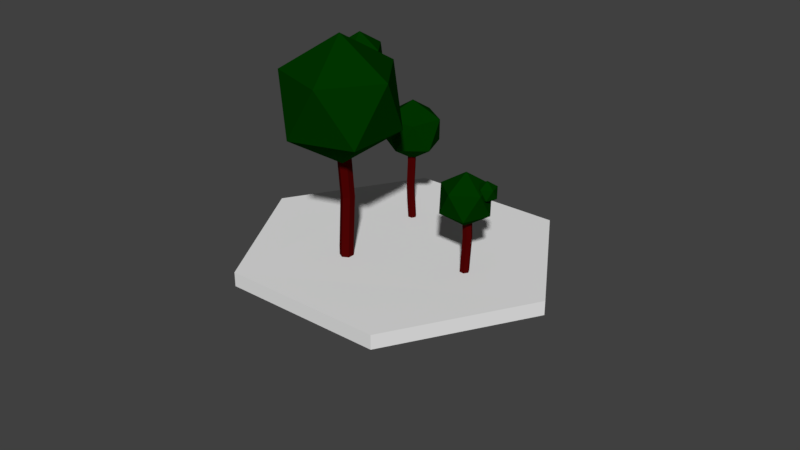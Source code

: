 # Source: redwood2.blend  (saved by Blender 2.79.0; exported with 4.5.12 LTS)
import bpy
from mathutils import Matrix  # noqa: F401  (used for matrix-valued properties, if any)

bpy.ops.wm.read_factory_settings(use_empty=True)
scene = bpy.context.scene
scene.name = 'Scene'

# ---- collections
col_collection_1 = bpy.data.collections.new('Collection 1'); scene.collection.children.link(col_collection_1)

# ---- materials (node trees are filled in below, after node groups)
mat_material_001 = bpy.data.materials.new('Material.001')
mat_material_001.alpha_threshold = 0.0
mat_material_001.use_transparent_shadow = False
mat_material_001.diffuse_color = (0.0003314, 0.03522, 0.0, 1.0)
mat_material_001.specular_color = (0.0003314, 0.03522, 0.0)
mat_material_001.roughness = 0.5
mat_material_002 = bpy.data.materials.new('Material.002')
mat_material_002.alpha_threshold = 0.0
mat_material_002.use_transparent_shadow = False
mat_material_002.diffuse_color = (0.06998, 0.00121, 0.00121, 1.0)
mat_material_002.specular_color = (0.06998, 0.00121, 0.00121)
mat_material_002.roughness = 0.5
mat_material_003 = bpy.data.materials.new('Material.003')
mat_material_003.alpha_threshold = 0.0
mat_material_003.use_transparent_shadow = False
mat_material_003.diffuse_color = (0.06998, 0.00121, 0.00121, 1.0)
mat_material_003.specular_color = (0.06998, 0.00121, 0.00121)
mat_material_003.roughness = 0.5
mat_material_000 = bpy.data.materials.new('Material.000')
mat_material_000.alpha_threshold = 0.0
mat_material_000.use_transparent_shadow = False
mat_material_000.diffuse_color = (0.0003314, 0.03522, 0.0, 1.0)
mat_material_000.specular_color = (0.0003314, 0.03522, 0.0)
mat_material_000.roughness = 0.5
mat_material_005 = bpy.data.materials.new('Material.005')
mat_material_005.alpha_threshold = 0.0
mat_material_005.use_transparent_shadow = False
mat_material_005.diffuse_color = (0.06998, 0.00121, 0.00121, 1.0)
mat_material_005.specular_color = (0.06998, 0.00121, 0.00121)
mat_material_005.roughness = 0.5
mat_material_004 = bpy.data.materials.new('Material.004')
mat_material_004.alpha_threshold = 0.0
mat_material_004.use_transparent_shadow = False
mat_material_004.diffuse_color = (0.0003314, 0.03522, 0.0, 1.0)
mat_material_004.specular_color = (0.0003314, 0.03522, 0.0)
mat_material_004.roughness = 0.5

# ---- material node trees

# ---- world
world_world = bpy.data.worlds.new('World'); scene.world = world_world
world_world.color = (0.05088, 0.05088, 0.05088)
world_world.use_sun_shadow = False
world_world.sun_shadow_jitter_overblur = 0.0
world_world.cycles.sampling_method = 'MANUAL'

# ---- meshes
me_icosphere = bpy.data.meshes.new('Icosphere')
me_icosphere.from_pydata([(0.0, 0.0, -1.0), (0.7236, -0.5257, -0.4472), (-0.2764, -0.8506, -0.4472), (-0.8944, 0.0, -0.4472), (-0.2764, 0.8506, -0.4472), (0.7236, 0.5257, -0.4472), (0.2764, -0.8506, 0.4472), (-0.7236, -0.5257, 0.4472), (-0.7236, 0.5257, 0.4472), (0.2764, 0.8506, 0.4472), (0.8944, 0.0, 0.4472), (0.0, 0.0, 1.0)], [], [(0, 1, 2), (1, 0, 5), (0, 2, 3), (0, 3, 4), (0, 4, 5), (1, 5, 10), (2, 1, 6), (3, 2, 7), (4, 3, 8), (5, 4, 9), (1, 10, 6), (2, 6, 7), (3, 7, 8), (4, 8, 9), (5, 9, 10), (6, 10, 11), (7, 6, 11), (8, 7, 11), (9, 8, 11), (10, 9, 11)])
me_icosphere.polygons.foreach_set('use_smooth', [True] * 20)
_k = set([(0, 1), (0, 2), (0, 3), (0, 4), (0, 5), (1, 2), (1, 5), (1, 6), (1, 10), (2, 3), (2, 6), (2, 7), (3, 4), (3, 7), (3, 8), (4, 5), (4, 8), (4, 9), (5, 9), (5, 10), (6, 7), (6, 10), (6, 11), (7, 8), (7, 11), (8, 9), (8, 11), (9, 10), (9, 11), (10, 11)])
me_icosphere.attributes.new('sharp_edge', 'BOOLEAN', 'EDGE').data.foreach_set('value', [ (min(e.vertices), max(e.vertices)) in _k for e in me_icosphere.edges])
_uv = me_icosphere.uv_layers.new(name='UVMap')
_uv.uv.foreach_set('vector', [0.8182, 0.0, 0.7273, 0.1575, 0.9091, 0.1575, 0.7273, 0.1575, 0.6364, 0.0, 0.5455, 0.1575, 0.09091, 0.0, 0.0, 0.1575, 0.1818, 0.1575, 0.2727, 0.0, 0.1818, 0.1575, 0.3636, 0.1575, 0.4545, 0.0, 0.3636, 0.1575, 0.5455, 0.1575, 0.7273, 0.1575, 0.5455, 0.1575, 0.6364, 0.3149, 0.9091, 0.1575, 0.7273, 0.1575, 0.8182, 0.3149, 0.1818, 0.1575, 0.0, 0.1575, 0.09091, 0.3149, 0.3636, 0.1575, 0.1818, 0.1575, 0.2727, 0.3149, 0.5455, 0.1575, 0.3636, 0.1575, 0.4545, 0.3149, 0.7273, 0.1575, 0.6364, 0.3149, 0.8182, 0.3149, 0.9091, 0.1575, 0.8182, 0.3149, 1.0, 0.3149, 0.1818, 0.1575, 0.09091, 0.3149, 0.2727, 0.3149, 0.3636, 0.1575, 0.2727, 0.3149, 0.4545, 0.3149, 0.5455, 0.1575, 0.4545, 0.3149, 0.6364, 0.3149, 0.8182, 0.3149, 0.6364, 0.3149, 0.7273, 0.4724, 1.0, 0.3149, 0.8182, 0.3149, 0.9091, 0.4724, 0.2727, 0.3149, 0.09091, 0.3149, 0.1818, 0.4724, 0.4545, 0.3149, 0.2727, 0.3149, 0.3636, 0.4724, 0.6364, 0.3149, 0.4545, 0.3149, 0.5455, 0.4724])
me_icosphere.materials.append(mat_material_001)
me_icosphere.use_remesh_preserve_volume = False
me_icosphere.use_remesh_preserve_attributes = False
me_icosphere.use_mirror_vertex_groups = False
me_icosphere.update()
me_icosphere.normals_split_custom_set([tuple(v) for v in zip(*[iter([0.1876, -0.5774, -0.7947, 0.1876, -0.5774, -0.7947, 0.1876, -0.5774, -0.7947, 0.6071, 0.0, -0.7947, 0.6071, 0.0, -0.7947, 0.6071, 0.0, -0.7947, -0.4911, -0.3568, -0.7947, -0.4911, -0.3568, -0.7947, -0.4911, -0.3568, -0.7947, -0.4911, 0.3568, -0.7947, -0.4911, 0.3568, -0.7947, -0.4911, 0.3568, -0.7947, 0.1876, 0.5774, -0.7947, 0.1876, 0.5774, -0.7947, 0.1876, 0.5774, -0.7947, 0.9822, 0.0, -0.1876, 0.9822, 0.0, -0.1876, 0.9822, 0.0, -0.1876, 0.3035, -0.9342, -0.1876, 0.3035, -0.9342, -0.1876, 0.3035, -0.9342, -0.1876, -0.7946, -0.5774, -0.1876, -0.7946, -0.5774, -0.1876, -0.7946, -0.5774, -0.1876, -0.7946, 0.5774, -0.1876, -0.7946, 0.5774, -0.1876, -0.7946, 0.5774, -0.1876, 0.3035, 0.9342, -0.1876, 0.3035, 0.9342, -0.1876, 0.3035, 0.9342, -0.1876, 0.7946, -0.5774, 0.1876, 0.7946, -0.5774, 0.1876, 0.7946, -0.5774, 0.1876, -0.3035, -0.9342, 0.1876, -0.3035, -0.9342, 0.1876, -0.3035, -0.9342, 0.1876, -0.9822, 0.0, 0.1876, -0.9822, 0.0, 0.1876, -0.9822, 0.0, 0.1876, -0.3035, 0.9342, 0.1876, -0.3035, 0.9342, 0.1876, -0.3035, 0.9342, 0.1876, 0.7946, 0.5774, 0.1876, 0.7946, 0.5774, 0.1876, 0.7946, 0.5774, 0.1876, 0.4911, -0.3568, 0.7947, 0.4911, -0.3568, 0.7947, 0.4911, -0.3568, 0.7947, -0.1876, -0.5774, 0.7947, -0.1876, -0.5774, 0.7947, -0.1876, -0.5774, 0.7947, -0.6071, 0.0, 0.7947, -0.6071, 0.0, 0.7947, -0.6071, 0.0, 0.7947, -0.1876, 0.5774, 0.7947, -0.1876, 0.5774, 0.7947, -0.1876, 0.5774, 0.7947, 0.4911, 0.3568, 0.7947, 0.4911, 0.3568, 0.7947, 0.4911, 0.3568, 0.7947])] * 3)])
me_icosphere_001 = bpy.data.meshes.new('Icosphere.001')
me_icosphere_001.from_pydata([(0.0, 0.0, -1.0), (0.7236, -0.5257, -0.4472), (-0.2764, -0.8506, -0.4472), (-0.8944, 0.0, -0.4472), (-0.2764, 0.8506, -0.4472), (0.7236, 0.5257, -0.4472), (0.2764, -0.8506, 0.4472), (-0.7236, -0.5257, 0.4472), (-0.7236, 0.5257, 0.4472), (0.2764, 0.8506, 0.4472), (0.8944, 0.0, 0.4472), (0.0, 0.0, 1.0)], [], [(0, 1, 2), (1, 0, 5), (0, 2, 3), (0, 3, 4), (0, 4, 5), (1, 5, 10), (2, 1, 6), (3, 2, 7), (4, 3, 8), (5, 4, 9), (1, 10, 6), (2, 6, 7), (3, 7, 8), (4, 8, 9), (5, 9, 10), (6, 10, 11), (7, 6, 11), (8, 7, 11), (9, 8, 11), (10, 9, 11)])
me_icosphere_001.polygons.foreach_set('use_smooth', [True] * 20)
_k = set([(0, 1), (0, 2), (0, 3), (0, 4), (0, 5), (1, 2), (1, 5), (1, 6), (1, 10), (2, 3), (2, 6), (2, 7), (3, 4), (3, 7), (3, 8), (4, 5), (4, 8), (4, 9), (5, 9), (5, 10), (6, 7), (6, 10), (6, 11), (7, 8), (7, 11), (8, 9), (8, 11), (9, 10), (9, 11), (10, 11)])
me_icosphere_001.attributes.new('sharp_edge', 'BOOLEAN', 'EDGE').data.foreach_set('value', [ (min(e.vertices), max(e.vertices)) in _k for e in me_icosphere_001.edges])
_uv = me_icosphere_001.uv_layers.new(name='UVMap')
_uv.uv.foreach_set('vector', [0.8182, 0.0, 0.7273, 0.1575, 0.9091, 0.1575, 0.7273, 0.1575, 0.6364, 0.0, 0.5455, 0.1575, 0.09091, 0.0, 0.0, 0.1575, 0.1818, 0.1575, 0.2727, 0.0, 0.1818, 0.1575, 0.3636, 0.1575, 0.4545, 0.0, 0.3636, 0.1575, 0.5455, 0.1575, 0.7273, 0.1575, 0.5455, 0.1575, 0.6364, 0.3149, 0.9091, 0.1575, 0.7273, 0.1575, 0.8182, 0.3149, 0.1818, 0.1575, 0.0, 0.1575, 0.09091, 0.3149, 0.3636, 0.1575, 0.1818, 0.1575, 0.2727, 0.3149, 0.5455, 0.1575, 0.3636, 0.1575, 0.4545, 0.3149, 0.7273, 0.1575, 0.6364, 0.3149, 0.8182, 0.3149, 0.9091, 0.1575, 0.8182, 0.3149, 1.0, 0.3149, 0.1818, 0.1575, 0.09091, 0.3149, 0.2727, 0.3149, 0.3636, 0.1575, 0.2727, 0.3149, 0.4545, 0.3149, 0.5455, 0.1575, 0.4545, 0.3149, 0.6364, 0.3149, 0.8182, 0.3149, 0.6364, 0.3149, 0.7273, 0.4724, 1.0, 0.3149, 0.8182, 0.3149, 0.9091, 0.4724, 0.2727, 0.3149, 0.09091, 0.3149, 0.1818, 0.4724, 0.4545, 0.3149, 0.2727, 0.3149, 0.3636, 0.4724, 0.6364, 0.3149, 0.4545, 0.3149, 0.5455, 0.4724])
me_icosphere_001.materials.append(mat_material_001)
me_icosphere_001.use_remesh_preserve_volume = False
me_icosphere_001.use_remesh_preserve_attributes = False
me_icosphere_001.use_mirror_vertex_groups = False
me_icosphere_001.update()
me_icosphere_001.normals_split_custom_set([tuple(v) for v in zip(*[iter([0.1876, -0.5774, -0.7947, 0.1876, -0.5774, -0.7947, 0.1876, -0.5774, -0.7947, 0.6071, 0.0, -0.7947, 0.6071, 0.0, -0.7947, 0.6071, 0.0, -0.7947, -0.4911, -0.3568, -0.7947, -0.4911, -0.3568, -0.7947, -0.4911, -0.3568, -0.7947, -0.4911, 0.3568, -0.7947, -0.4911, 0.3568, -0.7947, -0.4911, 0.3568, -0.7947, 0.1876, 0.5774, -0.7947, 0.1876, 0.5774, -0.7947, 0.1876, 0.5774, -0.7947, 0.9822, 0.0, -0.1876, 0.9822, 0.0, -0.1876, 0.9822, 0.0, -0.1876, 0.3035, -0.9342, -0.1876, 0.3035, -0.9342, -0.1876, 0.3035, -0.9342, -0.1876, -0.7946, -0.5774, -0.1876, -0.7946, -0.5774, -0.1876, -0.7946, -0.5774, -0.1876, -0.7946, 0.5774, -0.1876, -0.7946, 0.5774, -0.1876, -0.7946, 0.5774, -0.1876, 0.3035, 0.9342, -0.1876, 0.3035, 0.9342, -0.1876, 0.3035, 0.9342, -0.1876, 0.7946, -0.5774, 0.1876, 0.7946, -0.5774, 0.1876, 0.7946, -0.5774, 0.1876, -0.3035, -0.9342, 0.1876, -0.3035, -0.9342, 0.1876, -0.3035, -0.9342, 0.1876, -0.9822, 0.0, 0.1876, -0.9822, 0.0, 0.1876, -0.9822, 0.0, 0.1876, -0.3035, 0.9342, 0.1876, -0.3035, 0.9342, 0.1876, -0.3035, 0.9342, 0.1876, 0.7946, 0.5774, 0.1876, 0.7946, 0.5774, 0.1876, 0.7946, 0.5774, 0.1876, 0.4911, -0.3568, 0.7947, 0.4911, -0.3568, 0.7947, 0.4911, -0.3568, 0.7947, -0.1876, -0.5774, 0.7947, -0.1876, -0.5774, 0.7947, -0.1876, -0.5774, 0.7947, -0.6071, 0.0, 0.7947, -0.6071, 0.0, 0.7947, -0.6071, 0.0, 0.7947, -0.1876, 0.5774, 0.7947, -0.1876, 0.5774, 0.7947, -0.1876, 0.5774, 0.7947, 0.4911, 0.3568, 0.7947, 0.4911, 0.3568, 0.7947, 0.4911, 0.3568, 0.7947])] * 3)])
me_cylinder_003 = bpy.data.meshes.new('Cylinder.003')
me_cylinder_003.from_pydata([(1.668e-08, 1.348, -1.348), (1.668e-08, 1.348, 1.348), (1.168, 0.6741, -1.348), (1.168, 0.6741, 1.348), (1.168, -0.6741, -1.348), (1.168, -0.6741, 1.348), (-1.012e-07, -1.348, -1.348), (-1.012e-07, -1.348, 1.348), (-1.168, -0.6741, -1.348), (-1.168, -0.6741, 1.348), (-1.168, 0.6741, -1.348), (-1.168, 0.6741, 1.348), (1.143, 1.335, 11.61), (-0.02467, 2.009, 11.61), (1.143, -0.01302, 11.61), (-0.02467, -0.6871, 11.61), (-1.192, -0.01302, 11.61), (-1.192, 1.335, 11.61), (0.9224, 0.774, 20.8), (-0.2452, 1.448, 20.8), (0.9224, -0.5742, 20.8), (-0.2452, -1.248, 20.8), (-1.413, -0.5742, 20.8), (-1.413, 0.774, 20.8), (0.9224, 0.774, 26.34), (-0.2452, 1.448, 26.34), (0.9224, -0.5742, 26.34), (-0.2452, -1.248, 26.34), (-1.413, -0.5742, 26.34), (-1.413, 0.774, 26.34)], [], [(0, 1, 3, 2), (2, 3, 5, 4), (4, 5, 7, 6), (6, 7, 9, 8), (5, 3, 12, 14), (8, 9, 11, 10), (10, 11, 1, 0), (0, 2, 4, 6, 8, 10), (15, 14, 20, 21), (11, 9, 16, 17), (3, 1, 13, 12), (7, 5, 14, 15), (1, 11, 17, 13), (9, 7, 15, 16), (20, 18, 24, 26), (12, 13, 19, 18), (13, 17, 23, 19), (16, 15, 21, 22), (14, 12, 18, 20), (17, 16, 22, 23), (24, 25, 29, 28, 27, 26), (23, 22, 28, 29), (21, 20, 26, 27), (18, 19, 25, 24), (19, 23, 29, 25), (22, 21, 27, 28)])
me_cylinder_003.polygons.foreach_set('use_smooth', [True] * 26)
_k = set([(0, 1), (0, 2), (0, 10), (1, 3), (1, 11), (1, 13), (2, 3), (2, 4), (3, 12), (4, 5), (4, 6), (5, 7), (5, 14), (6, 7), (6, 8), (7, 9), (7, 15), (8, 9), (8, 10), (9, 16), (10, 11), (11, 17), (12, 13), (12, 14), (12, 18), (13, 17), (13, 19), (14, 15), (14, 20), (15, 16), (15, 21), (16, 17), (16, 22), (17, 23), (18, 19), (18, 20), (18, 24), (19, 23), (19, 25), (20, 21), (20, 26), (21, 22), (21, 27), (22, 23), (22, 28), (23, 29), (24, 25), (24, 26), (25, 29), (26, 27), (27, 28), (28, 29)])
me_cylinder_003.attributes.new('sharp_edge', 'BOOLEAN', 'EDGE').data.foreach_set('value', [ (min(e.vertices), max(e.vertices)) in _k for e in me_cylinder_003.edges])
_uv = me_cylinder_003.uv_layers.new(name='UVMap')
_uv.uv.foreach_set('vector', [1.0, 0.5, 1.0, 1.0, 0.8333, 1.0, 0.8333, 0.5, 0.8333, 0.5, 0.8333, 1.0, 0.6667, 1.0, 0.6667, 0.5, 0.6667, 0.5, 0.6667, 1.0, 0.5, 1.0, 0.5, 0.5, 0.5, 0.5, 0.5, 1.0, 0.3333, 1.0, 0.3333, 0.5, 0.6667, 1.0, 0.8333, 1.0, 0.8333, 1.0, 0.6667, 1.0, 0.3333, 0.5, 0.3333, 1.0, 0.1667, 1.0, 0.1667, 0.5, 0.1667, 0.5, 0.1667, 1.0, -8.941e-08, 1.0, -8.941e-08, 0.5, 0.75, 0.49, 0.9578, 0.37, 0.9578, 0.13, 0.75, 0.01, 0.5422, 0.13, 0.5422, 0.37, 0.5, 1.0, 0.6667, 1.0, 0.6667, 1.0, 0.5, 1.0, 0.1667, 1.0, 0.3333, 1.0, 0.3333, 1.0, 0.1667, 1.0, 0.8333, 1.0, 1.0, 1.0, 1.0, 1.0, 0.8333, 1.0, 0.5, 1.0, 0.6667, 1.0, 0.6667, 1.0, 0.5, 1.0, -8.941e-08, 1.0, 0.1667, 1.0, 0.1667, 1.0, -8.941e-08, 1.0, 0.3333, 1.0, 0.5, 1.0, 0.5, 1.0, 0.3333, 1.0, 0.6667, 1.0, 0.8333, 1.0, 0.8333, 1.0, 0.6667, 1.0, 0.8333, 1.0, 1.0, 1.0, 1.0, 1.0, 0.8333, 1.0, -8.941e-08, 1.0, 0.1667, 1.0, 0.1667, 1.0, -8.941e-08, 1.0, 0.3333, 1.0, 0.5, 1.0, 0.5, 1.0, 0.3333, 1.0, 0.6667, 1.0, 0.8333, 1.0, 0.8333, 1.0, 0.6667, 1.0, 0.1667, 1.0, 0.3333, 1.0, 0.3333, 1.0, 0.1667, 1.0, 0.4578, 0.37, 0.25, 0.49, 0.04215, 0.37, 0.04215, 0.13, 0.25, 0.01, 0.4578, 0.13, 0.1667, 1.0, 0.3333, 1.0, 0.3333, 1.0, 0.1667, 1.0, 0.5, 1.0, 0.6667, 1.0, 0.6667, 1.0, 0.5, 1.0, 0.8333, 1.0, 1.0, 1.0, 1.0, 1.0, 0.8333, 1.0, -8.941e-08, 1.0, 0.1667, 1.0, 0.1667, 1.0, -8.941e-08, 1.0, 0.3333, 1.0, 0.5, 1.0, 0.5, 1.0, 0.3333, 1.0])
me_cylinder_003.materials.append(mat_material_002)
me_cylinder_003.use_remesh_preserve_volume = False
me_cylinder_003.use_remesh_preserve_attributes = False
me_cylinder_003.use_mirror_vertex_groups = False
me_cylinder_003.update()
me_cylinder_003.normals_split_custom_set([tuple(v) for v in zip(*[iter([0.5, 0.866, 0.0, 0.5, 0.866, 0.0, 0.5, 0.866, 0.0, 0.5, 0.866, 0.0, 1.0, -1.312e-07, 0.0, 1.0, -9.942e-08, 0.001226, 1.0, -1.007e-07, 0.001177, 1.0, -1.312e-07, 0.0, 0.5, -0.866, 0.0, 0.5, -0.866, 0.0, 0.5, -0.866, 0.0, 0.5, -0.866, 0.0, -0.5, -0.866, 0.0, -0.5, -0.866, 0.0, -0.5, -0.866, 0.0, -0.5, -0.866, 0.0, 1.0, -1.007e-07, 0.001177, 1.0, -9.942e-08, 0.001226, 1.0, -6.892e-08, 0.002403, 1.0, -6.892e-08, 0.002403, -1.0, 0.0, 0.0, -1.0, 0.0, -0.001177, -1.0, 0.0, -0.001226, -1.0, 0.0, 0.0, -0.5, 0.866, 0.0, -0.5, 0.866, 0.0, -0.5, 0.866, 0.0, -0.5, 0.866, 0.0, 0.0, 0.0, -1.0, 0.0, 0.0, -1.0, 0.0, 0.0, -1.0, 0.0, 0.0, -1.0, 0.0, 0.0, -1.0, 0.0, 0.0, -1.0, 0.4996, -0.8653, -0.04084, 0.4996, -0.8653, -0.04084, 0.4996, -0.8653, -0.04084, 0.4996, -0.8653, -0.04084, -1.0, 0.0, -0.001226, -1.0, 0.0, -0.001177, -1.0, 0.0, -0.002403, -1.0, 0.0, -0.002403, 0.4993, 0.8647, -0.0545, 0.4993, 0.8647, -0.0545, 0.4993, 0.8647, -0.0545, 0.4993, 0.8647, -0.0545, 0.4992, -0.8646, 0.05689, 0.4992, -0.8646, 0.05689, 0.4992, -0.8646, 0.05689, 0.4992, -0.8646, 0.05689, -0.4992, 0.8646, -0.05689, -0.4992, 0.8646, -0.05689, -0.4992, 0.8646, -0.05689, -0.4992, 0.8646, -0.05689, -0.4993, -0.8647, 0.0545, -0.4993, -0.8647, 0.0545, -0.4993, -0.8647, 0.0545, -0.4993, -0.8647, 0.0545, 1.0, -1.277e-07, -4.09e-07, 1.0, -1.277e-07, -4.09e-07, 1.0, -1.277e-07, -4.09e-07, 1.0, -1.277e-07, -4.09e-07, 0.499, 0.8642, 0.06473, 0.499, 0.8642, 0.06473, 0.499, 0.8642, 0.06473, 0.499, 0.8642, 0.06473, -0.4996, 0.8653, 0.04084, -0.4996, 0.8653, 0.04084, -0.4996, 0.8653, 0.04084, -0.4996, 0.8653, 0.04084, -0.499, -0.8642, -0.06473, -0.499, -0.8642, -0.06473, -0.499, -0.8642, -0.06473, -0.499, -0.8642, -0.06473, 0.9997, -1.539e-07, 0.02399, 0.9997, -1.539e-07, 0.02399, 0.9997, -1.539e-07, 0.02399, 0.9997, -1.539e-07, 0.02399, -0.9997, 0.0, -0.02399, -0.9997, 0.0, -0.02399, -0.9997, 0.0, -0.02399, -0.9997, 0.0, -0.02399, 8.078e-07, 0.0, 1.0, 8.078e-07, 0.0, 1.0, 8.078e-07, 0.0, 1.0, 8.078e-07, 0.0, 1.0, 8.078e-07, 0.0, 1.0, 8.078e-07, 0.0, 1.0, -1.0, 0.0, 4.09e-07, -1.0, 0.0, 4.09e-07, -1.0, 0.0, 4.09e-07, -1.0, 0.0, 4.09e-07, 0.5, -0.866, -1.916e-07, 0.5, -0.866, -1.916e-07, 0.5, -0.866, -1.916e-07, 0.5, -0.866, -1.916e-07, 0.5, 0.866, -1.916e-07, 0.5, 0.866, -1.916e-07, 0.5, 0.866, -1.916e-07, 0.5, 0.866, -1.916e-07, -0.5, 0.866, 1.916e-07, -0.5, 0.866, 1.916e-07, -0.5, 0.866, 1.916e-07, -0.5, 0.866, 1.916e-07, -0.5, -0.866, 1.916e-07, -0.5, -0.866, 1.916e-07, -0.5, -0.866, 1.916e-07, -0.5, -0.866, 1.916e-07])] * 3)])
me_icosphere_116 = bpy.data.meshes.new('Icosphere.116')
me_icosphere_116.from_pydata([(-0.01195, 0.01379, 0.002016), (0.005494, 0.01561, 0.008443), (0.01779, 0.001977, 0.006601), (-0.01778, -0.00158, -0.006483), (-0.005841, -0.01577, -0.008618), (0.01229, -0.01403, -0.00196), (-0.00633, -0.01641, -0.007116), (-0.01827, -0.00222, -0.004982), (0.0118, -0.01467, -0.0004587), (0.0173, 0.001337, 0.008103), (0.005006, 0.01497, 0.009945), (-0.01244, 0.01315, 0.003518)], [], [(3, 0, 1, 2, 5, 4), (7, 6, 8, 9, 10, 11), (0, 3, 7, 11), (5, 2, 9, 8), (3, 4, 6, 7), (2, 1, 10, 9), (1, 0, 11, 10), (4, 5, 8, 6)])
me_icosphere_116.use_remesh_preserve_volume = False
me_icosphere_116.use_remesh_preserve_attributes = False
me_icosphere_116.use_mirror_vertex_groups = False
me_icosphere_116.update()
me_cylinder_004 = bpy.data.meshes.new('Cylinder.004')
me_cylinder_004.from_pydata([(1.668e-08, 1.348, -1.348), (1.668e-08, 1.348, 1.348), (1.168, 0.6741, -1.348), (1.168, 0.6741, 1.348), (1.168, -0.6741, -1.348), (1.168, -0.6741, 1.348), (-1.012e-07, -1.348, -1.348), (-1.012e-07, -1.348, 1.348), (-1.168, -0.6741, -1.348), (-1.168, -0.6741, 1.348), (-1.168, 0.6741, -1.348), (-1.168, 0.6741, 1.348), (1.143, 1.335, 11.61), (-0.02467, 2.009, 11.61), (1.143, -0.01302, 11.61), (-0.02467, -0.6871, 11.61), (-1.192, -0.01302, 11.61), (-1.192, 1.335, 11.61), (0.9224, 0.774, 20.8), (-0.2452, 1.448, 20.8), (0.9224, -0.5742, 20.8), (-0.2452, -1.248, 20.8), (-1.413, -0.5742, 20.8), (-1.413, 0.774, 20.8), (0.9224, 0.774, 26.34), (-0.2452, 1.448, 26.34), (0.9224, -0.5742, 26.34), (-0.2452, -1.248, 26.34), (-1.413, -0.5742, 26.34), (-1.413, 0.774, 26.34)], [], [(0, 1, 3, 2), (2, 3, 5, 4), (4, 5, 7, 6), (6, 7, 9, 8), (5, 3, 12, 14), (8, 9, 11, 10), (10, 11, 1, 0), (0, 2, 4, 6, 8, 10), (15, 14, 20, 21), (11, 9, 16, 17), (3, 1, 13, 12), (7, 5, 14, 15), (1, 11, 17, 13), (9, 7, 15, 16), (20, 18, 24, 26), (12, 13, 19, 18), (13, 17, 23, 19), (16, 15, 21, 22), (14, 12, 18, 20), (17, 16, 22, 23), (24, 25, 29, 28, 27, 26), (23, 22, 28, 29), (21, 20, 26, 27), (18, 19, 25, 24), (19, 23, 29, 25), (22, 21, 27, 28)])
me_cylinder_004.polygons.foreach_set('use_smooth', [True] * 26)
_k = set([(0, 1), (0, 2), (0, 10), (1, 3), (1, 11), (1, 13), (2, 3), (2, 4), (3, 12), (4, 5), (4, 6), (5, 7), (5, 14), (6, 7), (6, 8), (7, 9), (7, 15), (8, 9), (8, 10), (9, 16), (10, 11), (11, 17), (12, 13), (12, 14), (12, 18), (13, 17), (13, 19), (14, 15), (14, 20), (15, 16), (15, 21), (16, 17), (16, 22), (17, 23), (18, 19), (18, 20), (18, 24), (19, 23), (19, 25), (20, 21), (20, 26), (21, 22), (21, 27), (22, 23), (22, 28), (23, 29), (24, 25), (24, 26), (25, 29), (26, 27), (27, 28), (28, 29)])
me_cylinder_004.attributes.new('sharp_edge', 'BOOLEAN', 'EDGE').data.foreach_set('value', [ (min(e.vertices), max(e.vertices)) in _k for e in me_cylinder_004.edges])
_uv = me_cylinder_004.uv_layers.new(name='UVMap')
_uv.uv.foreach_set('vector', [1.0, 0.5, 1.0, 1.0, 0.8333, 1.0, 0.8333, 0.5, 0.8333, 0.5, 0.8333, 1.0, 0.6667, 1.0, 0.6667, 0.5, 0.6667, 0.5, 0.6667, 1.0, 0.5, 1.0, 0.5, 0.5, 0.5, 0.5, 0.5, 1.0, 0.3333, 1.0, 0.3333, 0.5, 0.6667, 1.0, 0.8333, 1.0, 0.8333, 1.0, 0.6667, 1.0, 0.3333, 0.5, 0.3333, 1.0, 0.1667, 1.0, 0.1667, 0.5, 0.1667, 0.5, 0.1667, 1.0, -8.941e-08, 1.0, -8.941e-08, 0.5, 0.75, 0.49, 0.9578, 0.37, 0.9578, 0.13, 0.75, 0.01, 0.5422, 0.13, 0.5422, 0.37, 0.5, 1.0, 0.6667, 1.0, 0.6667, 1.0, 0.5, 1.0, 0.1667, 1.0, 0.3333, 1.0, 0.3333, 1.0, 0.1667, 1.0, 0.8333, 1.0, 1.0, 1.0, 1.0, 1.0, 0.8333, 1.0, 0.5, 1.0, 0.6667, 1.0, 0.6667, 1.0, 0.5, 1.0, -8.941e-08, 1.0, 0.1667, 1.0, 0.1667, 1.0, -8.941e-08, 1.0, 0.3333, 1.0, 0.5, 1.0, 0.5, 1.0, 0.3333, 1.0, 0.6667, 1.0, 0.8333, 1.0, 0.8333, 1.0, 0.6667, 1.0, 0.8333, 1.0, 1.0, 1.0, 1.0, 1.0, 0.8333, 1.0, -8.941e-08, 1.0, 0.1667, 1.0, 0.1667, 1.0, -8.941e-08, 1.0, 0.3333, 1.0, 0.5, 1.0, 0.5, 1.0, 0.3333, 1.0, 0.6667, 1.0, 0.8333, 1.0, 0.8333, 1.0, 0.6667, 1.0, 0.1667, 1.0, 0.3333, 1.0, 0.3333, 1.0, 0.1667, 1.0, 0.4578, 0.37, 0.25, 0.49, 0.04215, 0.37, 0.04215, 0.13, 0.25, 0.01, 0.4578, 0.13, 0.1667, 1.0, 0.3333, 1.0, 0.3333, 1.0, 0.1667, 1.0, 0.5, 1.0, 0.6667, 1.0, 0.6667, 1.0, 0.5, 1.0, 0.8333, 1.0, 1.0, 1.0, 1.0, 1.0, 0.8333, 1.0, -8.941e-08, 1.0, 0.1667, 1.0, 0.1667, 1.0, -8.941e-08, 1.0, 0.3333, 1.0, 0.5, 1.0, 0.5, 1.0, 0.3333, 1.0])
me_cylinder_004.materials.append(mat_material_003)
me_cylinder_004.use_remesh_preserve_volume = False
me_cylinder_004.use_remesh_preserve_attributes = False
me_cylinder_004.use_mirror_vertex_groups = False
me_cylinder_004.update()
me_cylinder_004.normals_split_custom_set([tuple(v) for v in zip(*[iter([0.5, 0.866, 0.0, 0.5, 0.866, 0.0, 0.5, 0.866, 0.0, 0.5, 0.866, 0.0, 1.0, -1.312e-07, 0.0, 1.0, -9.942e-08, 0.001226, 1.0, -1.007e-07, 0.001177, 1.0, -1.312e-07, 0.0, 0.5, -0.866, 0.0, 0.5, -0.866, 0.0, 0.5, -0.866, 0.0, 0.5, -0.866, 0.0, -0.5, -0.866, 0.0, -0.5, -0.866, 0.0, -0.5, -0.866, 0.0, -0.5, -0.866, 0.0, 1.0, -1.007e-07, 0.001177, 1.0, -9.942e-08, 0.001226, 1.0, -6.892e-08, 0.002403, 1.0, -6.892e-08, 0.002403, -1.0, 0.0, 0.0, -1.0, 0.0, -0.001177, -1.0, 0.0, -0.001226, -1.0, 0.0, 0.0, -0.5, 0.866, 0.0, -0.5, 0.866, 0.0, -0.5, 0.866, 0.0, -0.5, 0.866, 0.0, 0.0, 0.0, -1.0, 0.0, 0.0, -1.0, 0.0, 0.0, -1.0, 0.0, 0.0, -1.0, 0.0, 0.0, -1.0, 0.0, 0.0, -1.0, 0.4996, -0.8653, -0.04084, 0.4996, -0.8653, -0.04084, 0.4996, -0.8653, -0.04084, 0.4996, -0.8653, -0.04084, -1.0, 0.0, -0.001226, -1.0, 0.0, -0.001177, -1.0, 0.0, -0.002403, -1.0, 0.0, -0.002403, 0.4993, 0.8647, -0.0545, 0.4993, 0.8647, -0.0545, 0.4993, 0.8647, -0.0545, 0.4993, 0.8647, -0.0545, 0.4992, -0.8646, 0.05689, 0.4992, -0.8646, 0.05689, 0.4992, -0.8646, 0.05689, 0.4992, -0.8646, 0.05689, -0.4992, 0.8646, -0.05689, -0.4992, 0.8646, -0.05689, -0.4992, 0.8646, -0.05689, -0.4992, 0.8646, -0.05689, -0.4993, -0.8647, 0.0545, -0.4993, -0.8647, 0.0545, -0.4993, -0.8647, 0.0545, -0.4993, -0.8647, 0.0545, 1.0, -1.277e-07, -4.09e-07, 1.0, -1.277e-07, -4.09e-07, 1.0, -1.277e-07, -4.09e-07, 1.0, -1.277e-07, -4.09e-07, 0.499, 0.8642, 0.06473, 0.499, 0.8642, 0.06473, 0.499, 0.8642, 0.06473, 0.499, 0.8642, 0.06473, -0.4996, 0.8653, 0.04084, -0.4996, 0.8653, 0.04084, -0.4996, 0.8653, 0.04084, -0.4996, 0.8653, 0.04084, -0.499, -0.8642, -0.06473, -0.499, -0.8642, -0.06473, -0.499, -0.8642, -0.06473, -0.499, -0.8642, -0.06473, 0.9997, -1.539e-07, 0.02399, 0.9997, -1.539e-07, 0.02399, 0.9997, -1.539e-07, 0.02399, 0.9997, -1.539e-07, 0.02399, -0.9997, 0.0, -0.02399, -0.9997, 0.0, -0.02399, -0.9997, 0.0, -0.02399, -0.9997, 0.0, -0.02399, 8.078e-07, 0.0, 1.0, 8.078e-07, 0.0, 1.0, 8.078e-07, 0.0, 1.0, 8.078e-07, 0.0, 1.0, 8.078e-07, 0.0, 1.0, 8.078e-07, 0.0, 1.0, -1.0, 0.0, 4.09e-07, -1.0, 0.0, 4.09e-07, -1.0, 0.0, 4.09e-07, -1.0, 0.0, 4.09e-07, 0.5, -0.866, -1.916e-07, 0.5, -0.866, -1.916e-07, 0.5, -0.866, -1.916e-07, 0.5, -0.866, -1.916e-07, 0.5, 0.866, -1.916e-07, 0.5, 0.866, -1.916e-07, 0.5, 0.866, -1.916e-07, 0.5, 0.866, -1.916e-07, -0.5, 0.866, 1.916e-07, -0.5, 0.866, 1.916e-07, -0.5, 0.866, 1.916e-07, -0.5, 0.866, 1.916e-07, -0.5, -0.866, 1.916e-07, -0.5, -0.866, 1.916e-07, -0.5, -0.866, 1.916e-07, -0.5, -0.866, 1.916e-07])] * 3)])
me_icosphere_003 = bpy.data.meshes.new('Icosphere.003')
me_icosphere_003.from_pydata([(0.0, 0.0, -1.0), (0.7236, -0.5257, -0.4472), (-0.2764, -0.8506, -0.4472), (-0.8944, 0.0, -0.4472), (-0.2764, 0.8506, -0.4472), (0.7236, 0.5257, -0.4472), (0.2764, -0.8506, 0.4472), (-0.7236, -0.5257, 0.4472), (-0.7236, 0.5257, 0.4472), (0.2764, 0.8506, 0.4472), (0.8944, 0.0, 0.4472), (0.0, 0.0, 1.0)], [], [(0, 1, 2), (1, 0, 5), (0, 2, 3), (0, 3, 4), (0, 4, 5), (1, 5, 10), (2, 1, 6), (3, 2, 7), (4, 3, 8), (5, 4, 9), (1, 10, 6), (2, 6, 7), (3, 7, 8), (4, 8, 9), (5, 9, 10), (6, 10, 11), (7, 6, 11), (8, 7, 11), (9, 8, 11), (10, 9, 11)])
me_icosphere_003.polygons.foreach_set('use_smooth', [True] * 20)
_k = set([(0, 1), (0, 2), (0, 3), (0, 4), (0, 5), (1, 2), (1, 5), (1, 6), (1, 10), (2, 3), (2, 6), (2, 7), (3, 4), (3, 7), (3, 8), (4, 5), (4, 8), (4, 9), (5, 9), (5, 10), (6, 7), (6, 10), (6, 11), (7, 8), (7, 11), (8, 9), (8, 11), (9, 10), (9, 11), (10, 11)])
me_icosphere_003.attributes.new('sharp_edge', 'BOOLEAN', 'EDGE').data.foreach_set('value', [ (min(e.vertices), max(e.vertices)) in _k for e in me_icosphere_003.edges])
_uv = me_icosphere_003.uv_layers.new(name='UVMap')
_uv.uv.foreach_set('vector', [0.8182, 0.0, 0.7273, 0.1575, 0.9091, 0.1575, 0.7273, 0.1575, 0.6364, 0.0, 0.5455, 0.1575, 0.09091, 0.0, 0.0, 0.1575, 0.1818, 0.1575, 0.2727, 0.0, 0.1818, 0.1575, 0.3636, 0.1575, 0.4545, 0.0, 0.3636, 0.1575, 0.5455, 0.1575, 0.7273, 0.1575, 0.5455, 0.1575, 0.6364, 0.3149, 0.9091, 0.1575, 0.7273, 0.1575, 0.8182, 0.3149, 0.1818, 0.1575, 0.0, 0.1575, 0.09091, 0.3149, 0.3636, 0.1575, 0.1818, 0.1575, 0.2727, 0.3149, 0.5455, 0.1575, 0.3636, 0.1575, 0.4545, 0.3149, 0.7273, 0.1575, 0.6364, 0.3149, 0.8182, 0.3149, 0.9091, 0.1575, 0.8182, 0.3149, 1.0, 0.3149, 0.1818, 0.1575, 0.09091, 0.3149, 0.2727, 0.3149, 0.3636, 0.1575, 0.2727, 0.3149, 0.4545, 0.3149, 0.5455, 0.1575, 0.4545, 0.3149, 0.6364, 0.3149, 0.8182, 0.3149, 0.6364, 0.3149, 0.7273, 0.4724, 1.0, 0.3149, 0.8182, 0.3149, 0.9091, 0.4724, 0.2727, 0.3149, 0.09091, 0.3149, 0.1818, 0.4724, 0.4545, 0.3149, 0.2727, 0.3149, 0.3636, 0.4724, 0.6364, 0.3149, 0.4545, 0.3149, 0.5455, 0.4724])
me_icosphere_003.materials.append(mat_material_000)
me_icosphere_003.use_remesh_preserve_volume = False
me_icosphere_003.use_remesh_preserve_attributes = False
me_icosphere_003.use_mirror_vertex_groups = False
me_icosphere_003.update()
me_icosphere_003.normals_split_custom_set([tuple(v) for v in zip(*[iter([0.1876, -0.5774, -0.7947, 0.1876, -0.5774, -0.7947, 0.1876, -0.5774, -0.7947, 0.6071, 0.0, -0.7947, 0.6071, 0.0, -0.7947, 0.6071, 0.0, -0.7947, -0.4911, -0.3568, -0.7947, -0.4911, -0.3568, -0.7947, -0.4911, -0.3568, -0.7947, -0.4911, 0.3568, -0.7947, -0.4911, 0.3568, -0.7947, -0.4911, 0.3568, -0.7947, 0.1876, 0.5774, -0.7947, 0.1876, 0.5774, -0.7947, 0.1876, 0.5774, -0.7947, 0.9822, 0.0, -0.1876, 0.9822, 0.0, -0.1876, 0.9822, 0.0, -0.1876, 0.3035, -0.9342, -0.1876, 0.3035, -0.9342, -0.1876, 0.3035, -0.9342, -0.1876, -0.7946, -0.5774, -0.1876, -0.7946, -0.5774, -0.1876, -0.7946, -0.5774, -0.1876, -0.7946, 0.5774, -0.1876, -0.7946, 0.5774, -0.1876, -0.7946, 0.5774, -0.1876, 0.3035, 0.9342, -0.1876, 0.3035, 0.9342, -0.1876, 0.3035, 0.9342, -0.1876, 0.7946, -0.5774, 0.1876, 0.7946, -0.5774, 0.1876, 0.7946, -0.5774, 0.1876, -0.3035, -0.9342, 0.1876, -0.3035, -0.9342, 0.1876, -0.3035, -0.9342, 0.1876, -0.9822, 0.0, 0.1876, -0.9822, 0.0, 0.1876, -0.9822, 0.0, 0.1876, -0.3035, 0.9342, 0.1876, -0.3035, 0.9342, 0.1876, -0.3035, 0.9342, 0.1876, 0.7946, 0.5774, 0.1876, 0.7946, 0.5774, 0.1876, 0.7946, 0.5774, 0.1876, 0.4911, -0.3568, 0.7947, 0.4911, -0.3568, 0.7947, 0.4911, -0.3568, 0.7947, -0.1876, -0.5774, 0.7947, -0.1876, -0.5774, 0.7947, -0.1876, -0.5774, 0.7947, -0.6071, 0.0, 0.7947, -0.6071, 0.0, 0.7947, -0.6071, 0.0, 0.7947, -0.1876, 0.5774, 0.7947, -0.1876, 0.5774, 0.7947, -0.1876, 0.5774, 0.7947, 0.4911, 0.3568, 0.7947, 0.4911, 0.3568, 0.7947, 0.4911, 0.3568, 0.7947])] * 3)])
me_icosphere_002 = bpy.data.meshes.new('Icosphere.002')
me_icosphere_002.from_pydata([(0.0, 0.0, -1.0), (0.7236, -0.5257, -0.4472), (-0.2764, -0.8506, -0.4472), (-0.8944, 0.0, -0.4472), (-0.2764, 0.8506, -0.4472), (0.7236, 0.5257, -0.4472), (0.2764, -0.8506, 0.4472), (-0.7236, -0.5257, 0.4472), (-0.7236, 0.5257, 0.4472), (0.2764, 0.8506, 0.4472), (0.8944, 0.0, 0.4472), (0.0, 0.0, 1.0)], [], [(0, 1, 2), (1, 0, 5), (0, 2, 3), (0, 3, 4), (0, 4, 5), (1, 5, 10), (2, 1, 6), (3, 2, 7), (4, 3, 8), (5, 4, 9), (1, 10, 6), (2, 6, 7), (3, 7, 8), (4, 8, 9), (5, 9, 10), (6, 10, 11), (7, 6, 11), (8, 7, 11), (9, 8, 11), (10, 9, 11)])
me_icosphere_002.polygons.foreach_set('use_smooth', [True] * 20)
_k = set([(0, 1), (0, 2), (0, 3), (0, 4), (0, 5), (1, 2), (1, 5), (1, 6), (1, 10), (2, 3), (2, 6), (2, 7), (3, 4), (3, 7), (3, 8), (4, 5), (4, 8), (4, 9), (5, 9), (5, 10), (6, 7), (6, 10), (6, 11), (7, 8), (7, 11), (8, 9), (8, 11), (9, 10), (9, 11), (10, 11)])
me_icosphere_002.attributes.new('sharp_edge', 'BOOLEAN', 'EDGE').data.foreach_set('value', [ (min(e.vertices), max(e.vertices)) in _k for e in me_icosphere_002.edges])
_uv = me_icosphere_002.uv_layers.new(name='UVMap')
_uv.uv.foreach_set('vector', [0.8182, 0.0, 0.7273, 0.1575, 0.9091, 0.1575, 0.7273, 0.1575, 0.6364, 0.0, 0.5455, 0.1575, 0.09091, 0.0, 0.0, 0.1575, 0.1818, 0.1575, 0.2727, 0.0, 0.1818, 0.1575, 0.3636, 0.1575, 0.4545, 0.0, 0.3636, 0.1575, 0.5455, 0.1575, 0.7273, 0.1575, 0.5455, 0.1575, 0.6364, 0.3149, 0.9091, 0.1575, 0.7273, 0.1575, 0.8182, 0.3149, 0.1818, 0.1575, 0.0, 0.1575, 0.09091, 0.3149, 0.3636, 0.1575, 0.1818, 0.1575, 0.2727, 0.3149, 0.5455, 0.1575, 0.3636, 0.1575, 0.4545, 0.3149, 0.7273, 0.1575, 0.6364, 0.3149, 0.8182, 0.3149, 0.9091, 0.1575, 0.8182, 0.3149, 1.0, 0.3149, 0.1818, 0.1575, 0.09091, 0.3149, 0.2727, 0.3149, 0.3636, 0.1575, 0.2727, 0.3149, 0.4545, 0.3149, 0.5455, 0.1575, 0.4545, 0.3149, 0.6364, 0.3149, 0.8182, 0.3149, 0.6364, 0.3149, 0.7273, 0.4724, 1.0, 0.3149, 0.8182, 0.3149, 0.9091, 0.4724, 0.2727, 0.3149, 0.09091, 0.3149, 0.1818, 0.4724, 0.4545, 0.3149, 0.2727, 0.3149, 0.3636, 0.4724, 0.6364, 0.3149, 0.4545, 0.3149, 0.5455, 0.4724])
me_icosphere_002.materials.append(mat_material_000)
me_icosphere_002.use_remesh_preserve_volume = False
me_icosphere_002.use_remesh_preserve_attributes = False
me_icosphere_002.use_mirror_vertex_groups = False
me_icosphere_002.update()
me_icosphere_002.normals_split_custom_set([tuple(v) for v in zip(*[iter([0.1876, -0.5774, -0.7947, 0.1876, -0.5774, -0.7947, 0.1876, -0.5774, -0.7947, 0.6071, 0.0, -0.7947, 0.6071, 0.0, -0.7947, 0.6071, 0.0, -0.7947, -0.4911, -0.3568, -0.7947, -0.4911, -0.3568, -0.7947, -0.4911, -0.3568, -0.7947, -0.4911, 0.3568, -0.7947, -0.4911, 0.3568, -0.7947, -0.4911, 0.3568, -0.7947, 0.1876, 0.5774, -0.7947, 0.1876, 0.5774, -0.7947, 0.1876, 0.5774, -0.7947, 0.9822, 0.0, -0.1876, 0.9822, 0.0, -0.1876, 0.9822, 0.0, -0.1876, 0.3035, -0.9342, -0.1876, 0.3035, -0.9342, -0.1876, 0.3035, -0.9342, -0.1876, -0.7946, -0.5774, -0.1876, -0.7946, -0.5774, -0.1876, -0.7946, -0.5774, -0.1876, -0.7946, 0.5774, -0.1876, -0.7946, 0.5774, -0.1876, -0.7946, 0.5774, -0.1876, 0.3035, 0.9342, -0.1876, 0.3035, 0.9342, -0.1876, 0.3035, 0.9342, -0.1876, 0.7946, -0.5774, 0.1876, 0.7946, -0.5774, 0.1876, 0.7946, -0.5774, 0.1876, -0.3035, -0.9342, 0.1876, -0.3035, -0.9342, 0.1876, -0.3035, -0.9342, 0.1876, -0.9822, 0.0, 0.1876, -0.9822, 0.0, 0.1876, -0.9822, 0.0, 0.1876, -0.3035, 0.9342, 0.1876, -0.3035, 0.9342, 0.1876, -0.3035, 0.9342, 0.1876, 0.7946, 0.5774, 0.1876, 0.7946, 0.5774, 0.1876, 0.7946, 0.5774, 0.1876, 0.4911, -0.3568, 0.7947, 0.4911, -0.3568, 0.7947, 0.4911, -0.3568, 0.7947, -0.1876, -0.5774, 0.7947, -0.1876, -0.5774, 0.7947, -0.1876, -0.5774, 0.7947, -0.6071, 0.0, 0.7947, -0.6071, 0.0, 0.7947, -0.6071, 0.0, 0.7947, -0.1876, 0.5774, 0.7947, -0.1876, 0.5774, 0.7947, -0.1876, 0.5774, 0.7947, 0.4911, 0.3568, 0.7947, 0.4911, 0.3568, 0.7947, 0.4911, 0.3568, 0.7947])] * 3)])
me_cylinder_005 = bpy.data.meshes.new('Cylinder.005')
me_cylinder_005.from_pydata([(1.668e-08, 1.348, -1.348), (1.668e-08, 1.348, 1.348), (1.168, 0.6741, -1.348), (1.168, 0.6741, 1.348), (1.168, -0.6741, -1.348), (1.168, -0.6741, 1.348), (-1.012e-07, -1.348, -1.348), (-1.012e-07, -1.348, 1.348), (-1.168, -0.6741, -1.348), (-1.168, -0.6741, 1.348), (-1.168, 0.6741, -1.348), (-1.168, 0.6741, 1.348), (1.143, 1.335, 11.61), (-0.02467, 2.009, 11.61), (1.143, -0.01302, 11.61), (-0.02467, -0.6871, 11.61), (-1.192, -0.01302, 11.61), (-1.192, 1.335, 11.61), (0.9224, 0.774, 20.8), (-0.2452, 1.448, 20.8), (0.9224, -0.5742, 20.8), (-0.2452, -1.248, 20.8), (-1.413, -0.5742, 20.8), (-1.413, 0.774, 20.8), (0.9224, 0.774, 26.34), (-0.2452, 1.448, 26.34), (0.9224, -0.5742, 26.34), (-0.2452, -1.248, 26.34), (-1.413, -0.5742, 26.34), (-1.413, 0.774, 26.34)], [], [(0, 1, 3, 2), (2, 3, 5, 4), (4, 5, 7, 6), (6, 7, 9, 8), (5, 3, 12, 14), (8, 9, 11, 10), (10, 11, 1, 0), (0, 2, 4, 6, 8, 10), (15, 14, 20, 21), (11, 9, 16, 17), (3, 1, 13, 12), (7, 5, 14, 15), (1, 11, 17, 13), (9, 7, 15, 16), (20, 18, 24, 26), (12, 13, 19, 18), (13, 17, 23, 19), (16, 15, 21, 22), (14, 12, 18, 20), (17, 16, 22, 23), (24, 25, 29, 28, 27, 26), (23, 22, 28, 29), (21, 20, 26, 27), (18, 19, 25, 24), (19, 23, 29, 25), (22, 21, 27, 28)])
me_cylinder_005.polygons.foreach_set('use_smooth', [True] * 26)
_k = set([(0, 1), (0, 2), (0, 10), (1, 3), (1, 11), (1, 13), (2, 3), (2, 4), (3, 12), (4, 5), (4, 6), (5, 7), (5, 14), (6, 7), (6, 8), (7, 9), (7, 15), (8, 9), (8, 10), (9, 16), (10, 11), (11, 17), (12, 13), (12, 14), (12, 18), (13, 17), (13, 19), (14, 15), (14, 20), (15, 16), (15, 21), (16, 17), (16, 22), (17, 23), (18, 19), (18, 20), (18, 24), (19, 23), (19, 25), (20, 21), (20, 26), (21, 22), (21, 27), (22, 23), (22, 28), (23, 29), (24, 25), (24, 26), (25, 29), (26, 27), (27, 28), (28, 29)])
me_cylinder_005.attributes.new('sharp_edge', 'BOOLEAN', 'EDGE').data.foreach_set('value', [ (min(e.vertices), max(e.vertices)) in _k for e in me_cylinder_005.edges])
_uv = me_cylinder_005.uv_layers.new(name='UVMap')
_uv.uv.foreach_set('vector', [1.0, 0.5, 1.0, 1.0, 0.8333, 1.0, 0.8333, 0.5, 0.8333, 0.5, 0.8333, 1.0, 0.6667, 1.0, 0.6667, 0.5, 0.6667, 0.5, 0.6667, 1.0, 0.5, 1.0, 0.5, 0.5, 0.5, 0.5, 0.5, 1.0, 0.3333, 1.0, 0.3333, 0.5, 0.6667, 1.0, 0.8333, 1.0, 0.8333, 1.0, 0.6667, 1.0, 0.3333, 0.5, 0.3333, 1.0, 0.1667, 1.0, 0.1667, 0.5, 0.1667, 0.5, 0.1667, 1.0, -8.941e-08, 1.0, -8.941e-08, 0.5, 0.75, 0.49, 0.9578, 0.37, 0.9578, 0.13, 0.75, 0.01, 0.5422, 0.13, 0.5422, 0.37, 0.5, 1.0, 0.6667, 1.0, 0.6667, 1.0, 0.5, 1.0, 0.1667, 1.0, 0.3333, 1.0, 0.3333, 1.0, 0.1667, 1.0, 0.8333, 1.0, 1.0, 1.0, 1.0, 1.0, 0.8333, 1.0, 0.5, 1.0, 0.6667, 1.0, 0.6667, 1.0, 0.5, 1.0, -8.941e-08, 1.0, 0.1667, 1.0, 0.1667, 1.0, -8.941e-08, 1.0, 0.3333, 1.0, 0.5, 1.0, 0.5, 1.0, 0.3333, 1.0, 0.6667, 1.0, 0.8333, 1.0, 0.8333, 1.0, 0.6667, 1.0, 0.8333, 1.0, 1.0, 1.0, 1.0, 1.0, 0.8333, 1.0, -8.941e-08, 1.0, 0.1667, 1.0, 0.1667, 1.0, -8.941e-08, 1.0, 0.3333, 1.0, 0.5, 1.0, 0.5, 1.0, 0.3333, 1.0, 0.6667, 1.0, 0.8333, 1.0, 0.8333, 1.0, 0.6667, 1.0, 0.1667, 1.0, 0.3333, 1.0, 0.3333, 1.0, 0.1667, 1.0, 0.4578, 0.37, 0.25, 0.49, 0.04215, 0.37, 0.04215, 0.13, 0.25, 0.01, 0.4578, 0.13, 0.1667, 1.0, 0.3333, 1.0, 0.3333, 1.0, 0.1667, 1.0, 0.5, 1.0, 0.6667, 1.0, 0.6667, 1.0, 0.5, 1.0, 0.8333, 1.0, 1.0, 1.0, 1.0, 1.0, 0.8333, 1.0, -8.941e-08, 1.0, 0.1667, 1.0, 0.1667, 1.0, -8.941e-08, 1.0, 0.3333, 1.0, 0.5, 1.0, 0.5, 1.0, 0.3333, 1.0])
me_cylinder_005.materials.append(mat_material_005)
me_cylinder_005.use_remesh_preserve_volume = False
me_cylinder_005.use_remesh_preserve_attributes = False
me_cylinder_005.use_mirror_vertex_groups = False
me_cylinder_005.update()
me_cylinder_005.normals_split_custom_set([tuple(v) for v in zip(*[iter([0.5, 0.866, 0.0, 0.5, 0.866, 0.0, 0.5, 0.866, 0.0, 0.5, 0.866, 0.0, 1.0, -1.312e-07, 0.0, 1.0, -9.942e-08, 0.001226, 1.0, -1.007e-07, 0.001177, 1.0, -1.312e-07, 0.0, 0.5, -0.866, 0.0, 0.5, -0.866, 0.0, 0.5, -0.866, 0.0, 0.5, -0.866, 0.0, -0.5, -0.866, 0.0, -0.5, -0.866, 0.0, -0.5, -0.866, 0.0, -0.5, -0.866, 0.0, 1.0, -1.007e-07, 0.001177, 1.0, -9.942e-08, 0.001226, 1.0, -6.892e-08, 0.002403, 1.0, -6.892e-08, 0.002403, -1.0, 0.0, 0.0, -1.0, 0.0, -0.001177, -1.0, 0.0, -0.001226, -1.0, 0.0, 0.0, -0.5, 0.866, 0.0, -0.5, 0.866, 0.0, -0.5, 0.866, 0.0, -0.5, 0.866, 0.0, 0.0, 0.0, -1.0, 0.0, 0.0, -1.0, 0.0, 0.0, -1.0, 0.0, 0.0, -1.0, 0.0, 0.0, -1.0, 0.0, 0.0, -1.0, 0.4996, -0.8653, -0.04084, 0.4996, -0.8653, -0.04084, 0.4996, -0.8653, -0.04084, 0.4996, -0.8653, -0.04084, -1.0, 0.0, -0.001226, -1.0, 0.0, -0.001177, -1.0, 0.0, -0.002403, -1.0, 0.0, -0.002403, 0.4993, 0.8647, -0.0545, 0.4993, 0.8647, -0.0545, 0.4993, 0.8647, -0.0545, 0.4993, 0.8647, -0.0545, 0.4992, -0.8646, 0.05689, 0.4992, -0.8646, 0.05689, 0.4992, -0.8646, 0.05689, 0.4992, -0.8646, 0.05689, -0.4992, 0.8646, -0.05689, -0.4992, 0.8646, -0.05689, -0.4992, 0.8646, -0.05689, -0.4992, 0.8646, -0.05689, -0.4993, -0.8647, 0.0545, -0.4993, -0.8647, 0.0545, -0.4993, -0.8647, 0.0545, -0.4993, -0.8647, 0.0545, 1.0, -1.277e-07, -4.09e-07, 1.0, -1.277e-07, -4.09e-07, 1.0, -1.277e-07, -4.09e-07, 1.0, -1.277e-07, -4.09e-07, 0.499, 0.8642, 0.06473, 0.499, 0.8642, 0.06473, 0.499, 0.8642, 0.06473, 0.499, 0.8642, 0.06473, -0.4996, 0.8653, 0.04084, -0.4996, 0.8653, 0.04084, -0.4996, 0.8653, 0.04084, -0.4996, 0.8653, 0.04084, -0.499, -0.8642, -0.06473, -0.499, -0.8642, -0.06473, -0.499, -0.8642, -0.06473, -0.499, -0.8642, -0.06473, 0.9997, -1.539e-07, 0.02399, 0.9997, -1.539e-07, 0.02399, 0.9997, -1.539e-07, 0.02399, 0.9997, -1.539e-07, 0.02399, -0.9997, 0.0, -0.02399, -0.9997, 0.0, -0.02399, -0.9997, 0.0, -0.02399, -0.9997, 0.0, -0.02399, 8.078e-07, 0.0, 1.0, 8.078e-07, 0.0, 1.0, 8.078e-07, 0.0, 1.0, 8.078e-07, 0.0, 1.0, 8.078e-07, 0.0, 1.0, 8.078e-07, 0.0, 1.0, -1.0, 0.0, 4.09e-07, -1.0, 0.0, 4.09e-07, -1.0, 0.0, 4.09e-07, -1.0, 0.0, 4.09e-07, 0.5, -0.866, -1.916e-07, 0.5, -0.866, -1.916e-07, 0.5, -0.866, -1.916e-07, 0.5, -0.866, -1.916e-07, 0.5, 0.866, -1.916e-07, 0.5, 0.866, -1.916e-07, 0.5, 0.866, -1.916e-07, 0.5, 0.866, -1.916e-07, -0.5, 0.866, 1.916e-07, -0.5, 0.866, 1.916e-07, -0.5, 0.866, 1.916e-07, -0.5, 0.866, 1.916e-07, -0.5, -0.866, 1.916e-07, -0.5, -0.866, 1.916e-07, -0.5, -0.866, 1.916e-07, -0.5, -0.866, 1.916e-07])] * 3)])
me_icosphere_005 = bpy.data.meshes.new('Icosphere.005')
me_icosphere_005.from_pydata([(0.0, 0.0, -1.0), (0.7236, -0.5257, -0.4472), (-0.2764, -0.8506, -0.4472), (-0.8944, 0.0, -0.4472), (-0.2764, 0.8506, -0.4472), (0.7236, 0.5257, -0.4472), (0.2764, -0.8506, 0.4472), (-0.7236, -0.5257, 0.4472), (-0.7236, 0.5257, 0.4472), (0.2764, 0.8506, 0.4472), (0.8944, 0.0, 0.4472), (0.0, 0.0, 1.0)], [], [(0, 1, 2), (1, 0, 5), (0, 2, 3), (0, 3, 4), (0, 4, 5), (1, 5, 10), (2, 1, 6), (3, 2, 7), (4, 3, 8), (5, 4, 9), (1, 10, 6), (2, 6, 7), (3, 7, 8), (4, 8, 9), (5, 9, 10), (6, 10, 11), (7, 6, 11), (8, 7, 11), (9, 8, 11), (10, 9, 11)])
me_icosphere_005.polygons.foreach_set('use_smooth', [True] * 20)
_k = set([(0, 1), (0, 2), (0, 3), (0, 4), (0, 5), (1, 2), (1, 5), (1, 6), (1, 10), (2, 3), (2, 6), (2, 7), (3, 4), (3, 7), (3, 8), (4, 5), (4, 8), (4, 9), (5, 9), (5, 10), (6, 7), (6, 10), (6, 11), (7, 8), (7, 11), (8, 9), (8, 11), (9, 10), (9, 11), (10, 11)])
me_icosphere_005.attributes.new('sharp_edge', 'BOOLEAN', 'EDGE').data.foreach_set('value', [ (min(e.vertices), max(e.vertices)) in _k for e in me_icosphere_005.edges])
_uv = me_icosphere_005.uv_layers.new(name='UVMap')
_uv.uv.foreach_set('vector', [0.8182, 0.0, 0.7273, 0.1575, 0.9091, 0.1575, 0.7273, 0.1575, 0.6364, 0.0, 0.5455, 0.1575, 0.09091, 0.0, 0.0, 0.1575, 0.1818, 0.1575, 0.2727, 0.0, 0.1818, 0.1575, 0.3636, 0.1575, 0.4545, 0.0, 0.3636, 0.1575, 0.5455, 0.1575, 0.7273, 0.1575, 0.5455, 0.1575, 0.6364, 0.3149, 0.9091, 0.1575, 0.7273, 0.1575, 0.8182, 0.3149, 0.1818, 0.1575, 0.0, 0.1575, 0.09091, 0.3149, 0.3636, 0.1575, 0.1818, 0.1575, 0.2727, 0.3149, 0.5455, 0.1575, 0.3636, 0.1575, 0.4545, 0.3149, 0.7273, 0.1575, 0.6364, 0.3149, 0.8182, 0.3149, 0.9091, 0.1575, 0.8182, 0.3149, 1.0, 0.3149, 0.1818, 0.1575, 0.09091, 0.3149, 0.2727, 0.3149, 0.3636, 0.1575, 0.2727, 0.3149, 0.4545, 0.3149, 0.5455, 0.1575, 0.4545, 0.3149, 0.6364, 0.3149, 0.8182, 0.3149, 0.6364, 0.3149, 0.7273, 0.4724, 1.0, 0.3149, 0.8182, 0.3149, 0.9091, 0.4724, 0.2727, 0.3149, 0.09091, 0.3149, 0.1818, 0.4724, 0.4545, 0.3149, 0.2727, 0.3149, 0.3636, 0.4724, 0.6364, 0.3149, 0.4545, 0.3149, 0.5455, 0.4724])
me_icosphere_005.materials.append(mat_material_004)
me_icosphere_005.use_remesh_preserve_volume = False
me_icosphere_005.use_remesh_preserve_attributes = False
me_icosphere_005.use_mirror_vertex_groups = False
me_icosphere_005.update()
me_icosphere_005.normals_split_custom_set([tuple(v) for v in zip(*[iter([0.1876, -0.5774, -0.7947, 0.1876, -0.5774, -0.7947, 0.1876, -0.5774, -0.7947, 0.6071, 0.0, -0.7947, 0.6071, 0.0, -0.7947, 0.6071, 0.0, -0.7947, -0.4911, -0.3568, -0.7947, -0.4911, -0.3568, -0.7947, -0.4911, -0.3568, -0.7947, -0.4911, 0.3568, -0.7947, -0.4911, 0.3568, -0.7947, -0.4911, 0.3568, -0.7947, 0.1876, 0.5774, -0.7947, 0.1876, 0.5774, -0.7947, 0.1876, 0.5774, -0.7947, 0.9822, 0.0, -0.1876, 0.9822, 0.0, -0.1876, 0.9822, 0.0, -0.1876, 0.3035, -0.9342, -0.1876, 0.3035, -0.9342, -0.1876, 0.3035, -0.9342, -0.1876, -0.7946, -0.5774, -0.1876, -0.7946, -0.5774, -0.1876, -0.7946, -0.5774, -0.1876, -0.7946, 0.5774, -0.1876, -0.7946, 0.5774, -0.1876, -0.7946, 0.5774, -0.1876, 0.3035, 0.9342, -0.1876, 0.3035, 0.9342, -0.1876, 0.3035, 0.9342, -0.1876, 0.7946, -0.5774, 0.1876, 0.7946, -0.5774, 0.1876, 0.7946, -0.5774, 0.1876, -0.3035, -0.9342, 0.1876, -0.3035, -0.9342, 0.1876, -0.3035, -0.9342, 0.1876, -0.9822, 0.0, 0.1876, -0.9822, 0.0, 0.1876, -0.9822, 0.0, 0.1876, -0.3035, 0.9342, 0.1876, -0.3035, 0.9342, 0.1876, -0.3035, 0.9342, 0.1876, 0.7946, 0.5774, 0.1876, 0.7946, 0.5774, 0.1876, 0.7946, 0.5774, 0.1876, 0.4911, -0.3568, 0.7947, 0.4911, -0.3568, 0.7947, 0.4911, -0.3568, 0.7947, -0.1876, -0.5774, 0.7947, -0.1876, -0.5774, 0.7947, -0.1876, -0.5774, 0.7947, -0.6071, 0.0, 0.7947, -0.6071, 0.0, 0.7947, -0.6071, 0.0, 0.7947, -0.1876, 0.5774, 0.7947, -0.1876, 0.5774, 0.7947, -0.1876, 0.5774, 0.7947, 0.4911, 0.3568, 0.7947, 0.4911, 0.3568, 0.7947, 0.4911, 0.3568, 0.7947])] * 3)])
me_icosphere_004 = bpy.data.meshes.new('Icosphere.004')
me_icosphere_004.from_pydata([(0.0, 0.0, -1.0), (0.7236, -0.5257, -0.4472), (-0.2764, -0.8506, -0.4472), (-0.8944, 0.0, -0.4472), (-0.2764, 0.8506, -0.4472), (0.7236, 0.5257, -0.4472), (0.2764, -0.8506, 0.4472), (-0.7236, -0.5257, 0.4472), (-0.7236, 0.5257, 0.4472), (0.2764, 0.8506, 0.4472), (0.8944, 0.0, 0.4472), (0.0, 0.0, 1.0)], [], [(0, 1, 2), (1, 0, 5), (0, 2, 3), (0, 3, 4), (0, 4, 5), (1, 5, 10), (2, 1, 6), (3, 2, 7), (4, 3, 8), (5, 4, 9), (1, 10, 6), (2, 6, 7), (3, 7, 8), (4, 8, 9), (5, 9, 10), (6, 10, 11), (7, 6, 11), (8, 7, 11), (9, 8, 11), (10, 9, 11)])
me_icosphere_004.polygons.foreach_set('use_smooth', [True] * 20)
_k = set([(0, 1), (0, 2), (0, 3), (0, 4), (0, 5), (1, 2), (1, 5), (1, 6), (1, 10), (2, 3), (2, 6), (2, 7), (3, 4), (3, 7), (3, 8), (4, 5), (4, 8), (4, 9), (5, 9), (5, 10), (6, 7), (6, 10), (6, 11), (7, 8), (7, 11), (8, 9), (8, 11), (9, 10), (9, 11), (10, 11)])
me_icosphere_004.attributes.new('sharp_edge', 'BOOLEAN', 'EDGE').data.foreach_set('value', [ (min(e.vertices), max(e.vertices)) in _k for e in me_icosphere_004.edges])
_uv = me_icosphere_004.uv_layers.new(name='UVMap')
_uv.uv.foreach_set('vector', [0.8182, 0.0, 0.7273, 0.1575, 0.9091, 0.1575, 0.7273, 0.1575, 0.6364, 0.0, 0.5455, 0.1575, 0.09091, 0.0, 0.0, 0.1575, 0.1818, 0.1575, 0.2727, 0.0, 0.1818, 0.1575, 0.3636, 0.1575, 0.4545, 0.0, 0.3636, 0.1575, 0.5455, 0.1575, 0.7273, 0.1575, 0.5455, 0.1575, 0.6364, 0.3149, 0.9091, 0.1575, 0.7273, 0.1575, 0.8182, 0.3149, 0.1818, 0.1575, 0.0, 0.1575, 0.09091, 0.3149, 0.3636, 0.1575, 0.1818, 0.1575, 0.2727, 0.3149, 0.5455, 0.1575, 0.3636, 0.1575, 0.4545, 0.3149, 0.7273, 0.1575, 0.6364, 0.3149, 0.8182, 0.3149, 0.9091, 0.1575, 0.8182, 0.3149, 1.0, 0.3149, 0.1818, 0.1575, 0.09091, 0.3149, 0.2727, 0.3149, 0.3636, 0.1575, 0.2727, 0.3149, 0.4545, 0.3149, 0.5455, 0.1575, 0.4545, 0.3149, 0.6364, 0.3149, 0.8182, 0.3149, 0.6364, 0.3149, 0.7273, 0.4724, 1.0, 0.3149, 0.8182, 0.3149, 0.9091, 0.4724, 0.2727, 0.3149, 0.09091, 0.3149, 0.1818, 0.4724, 0.4545, 0.3149, 0.2727, 0.3149, 0.3636, 0.4724, 0.6364, 0.3149, 0.4545, 0.3149, 0.5455, 0.4724])
me_icosphere_004.materials.append(mat_material_004)
me_icosphere_004.use_remesh_preserve_volume = False
me_icosphere_004.use_remesh_preserve_attributes = False
me_icosphere_004.use_mirror_vertex_groups = False
me_icosphere_004.update()
me_icosphere_004.normals_split_custom_set([tuple(v) for v in zip(*[iter([0.1876, -0.5774, -0.7947, 0.1876, -0.5774, -0.7947, 0.1876, -0.5774, -0.7947, 0.6071, 0.0, -0.7947, 0.6071, 0.0, -0.7947, 0.6071, 0.0, -0.7947, -0.4911, -0.3568, -0.7947, -0.4911, -0.3568, -0.7947, -0.4911, -0.3568, -0.7947, -0.4911, 0.3568, -0.7947, -0.4911, 0.3568, -0.7947, -0.4911, 0.3568, -0.7947, 0.1876, 0.5774, -0.7947, 0.1876, 0.5774, -0.7947, 0.1876, 0.5774, -0.7947, 0.9822, 0.0, -0.1876, 0.9822, 0.0, -0.1876, 0.9822, 0.0, -0.1876, 0.3035, -0.9342, -0.1876, 0.3035, -0.9342, -0.1876, 0.3035, -0.9342, -0.1876, -0.7946, -0.5774, -0.1876, -0.7946, -0.5774, -0.1876, -0.7946, -0.5774, -0.1876, -0.7946, 0.5774, -0.1876, -0.7946, 0.5774, -0.1876, -0.7946, 0.5774, -0.1876, 0.3035, 0.9342, -0.1876, 0.3035, 0.9342, -0.1876, 0.3035, 0.9342, -0.1876, 0.7946, -0.5774, 0.1876, 0.7946, -0.5774, 0.1876, 0.7946, -0.5774, 0.1876, -0.3035, -0.9342, 0.1876, -0.3035, -0.9342, 0.1876, -0.3035, -0.9342, 0.1876, -0.9822, 0.0, 0.1876, -0.9822, 0.0, 0.1876, -0.9822, 0.0, 0.1876, -0.3035, 0.9342, 0.1876, -0.3035, 0.9342, 0.1876, -0.3035, 0.9342, 0.1876, 0.7946, 0.5774, 0.1876, 0.7946, 0.5774, 0.1876, 0.7946, 0.5774, 0.1876, 0.4911, -0.3568, 0.7947, 0.4911, -0.3568, 0.7947, 0.4911, -0.3568, 0.7947, -0.1876, -0.5774, 0.7947, -0.1876, -0.5774, 0.7947, -0.1876, -0.5774, 0.7947, -0.6071, 0.0, 0.7947, -0.6071, 0.0, 0.7947, -0.6071, 0.0, 0.7947, -0.1876, 0.5774, 0.7947, -0.1876, 0.5774, 0.7947, -0.1876, 0.5774, 0.7947, 0.4911, 0.3568, 0.7947, 0.4911, 0.3568, 0.7947, 0.4911, 0.3568, 0.7947])] * 3)])

# ---- objects
ob_empty = bpy.data.objects.new('Empty', None)
ob_icosphere = bpy.data.objects.new('Icosphere', me_icosphere)
ob_icosphere_001 = bpy.data.objects.new('Icosphere.001', me_icosphere_001)
ob_cylinder = bpy.data.objects.new('Cylinder', me_cylinder_003)
ob_icosphere_106 = bpy.data.objects.new('Icosphere.106', me_icosphere_116)
ob_cylinder_001 = bpy.data.objects.new('Cylinder.001', me_cylinder_004)
ob_icosphere_003 = bpy.data.objects.new('Icosphere.003', me_icosphere_003)
ob_icosphere_002 = bpy.data.objects.new('Icosphere.002', me_icosphere_002)
ob_cylinder_002 = bpy.data.objects.new('Cylinder.002', me_cylinder_005)
ob_icosphere_005 = bpy.data.objects.new('Icosphere.005', me_icosphere_005)
ob_icosphere_004 = bpy.data.objects.new('Icosphere.004', me_icosphere_004)

# ---- transforms, parenting, visibility, modifiers, constraints
ob_empty.location = (-0.009152, -0.01556, 0.003273)
ob_empty.scale = (0.9389, 0.9389, 0.9389)
ob_empty.empty_image_offset = (0.0, 0.0)
ob_empty.lineart.crease_threshold = 0.0
ob_icosphere.parent = ob_empty
ob_icosphere.location = (-0.006226, -0.01352, 0.09908)
ob_icosphere.rotation_euler = (-1.629e-07, 0.0, 0.0)
ob_icosphere.scale = (0.03656, 0.03656, 0.03656)
ob_icosphere.color = (0.8, 0.8, 0.8, 1.0)
ob_icosphere.lineart.crease_threshold = 0.0
ob_icosphere_001.parent = ob_empty
ob_icosphere_001.location = (-0.01508, 0.01194, 0.1138)
ob_icosphere_001.rotation_euler = (-1.629e-07, 0.0, 0.0)
ob_icosphere_001.scale = (0.0147, 0.0147, 0.0147)
ob_icosphere_001.color = (0.8, 0.8, 0.8, 1.0)
ob_icosphere_001.lineart.crease_threshold = 0.0
ob_cylinder.parent = ob_empty
ob_cylinder.location = (-0.007107, -0.01099, 0.005906)
ob_cylinder.rotation_euler = (-1.629e-07, 0.0, 0.0)
ob_cylinder.scale = (0.003052, 0.003052, 0.003052)
ob_cylinder.color = (0.8, 0.8, 0.8, 1.0)
ob_cylinder.lineart.crease_threshold = 0.0
ob_icosphere_106.location = (0.0, 0.0, 0.0)
ob_icosphere_106.rotation_euler = (-0.4029, 0.2912, -0.2179)
ob_icosphere_106.scale = (4.8, 4.8, 4.8)
ob_icosphere_106.lineart.crease_threshold = 0.0
ob_cylinder_001.location = (0.04301, -0.0003359, 0.005376)
ob_cylinder_001.rotation_euler = (-1.629e-07, -0.0, -1.629)
ob_cylinder_001.scale = (0.001972, 0.001972, 0.001972)
ob_cylinder_001.color = (0.8, 0.8, 0.8, 1.0)
ob_cylinder_001.lineart.crease_threshold = 0.0
ob_icosphere_003.location = (0.04251, -0.0004768, 0.04931)
ob_icosphere_003.rotation_euler = (-1.629e-07, -0.0, -1.629)
ob_icosphere_003.scale = (0.01508, 0.01508, 0.01508)
ob_icosphere_003.color = (0.8, 0.8, 0.8, 1.0)
ob_icosphere_003.lineart.crease_threshold = 0.0
ob_icosphere_002.location = (0.05321, 0.00256, 0.05539)
ob_icosphere_002.rotation_euler = (-1.629e-07, -0.0, -1.629)
ob_icosphere_002.scale = (0.006065, 0.006065, 0.006065)
ob_icosphere_002.color = (0.8, 0.8, 0.8, 1.0)
ob_icosphere_002.lineart.crease_threshold = 0.0
ob_cylinder_002.location = (-0.01774, 0.03143, 0.005263)
ob_cylinder_002.rotation_euler = (-1.629e-07, 0.0, -4.666)
ob_cylinder_002.scale = (0.001804, 0.001804, 0.001804)
ob_cylinder_002.color = (0.8, 0.8, 0.8, 1.0)
ob_cylinder_002.lineart.crease_threshold = 0.0
ob_icosphere_005.location = (-0.02959, 0.02668, 0.06817)
ob_icosphere_005.rotation_euler = (-1.629e-07, 0.0, -4.666)
ob_icosphere_005.scale = (0.00696, 0.00696, 0.00696)
ob_icosphere_005.color = (0.8, 0.8, 0.8, 1.0)
ob_icosphere_005.lineart.crease_threshold = 0.0
ob_icosphere_004.location = (-0.01774, 0.03143, 0.06119)
ob_icosphere_004.rotation_euler = (-1.629e-07, 0.0, -4.666)
ob_icosphere_004.scale = (0.01731, 0.01731, 0.01731)
ob_icosphere_004.color = (0.8, 0.8, 0.8, 1.0)
ob_icosphere_004.lineart.crease_threshold = 0.0

# ---- collection membership
col_collection_1.objects.link(ob_empty)
col_collection_1.objects.link(ob_icosphere)
col_collection_1.objects.link(ob_icosphere_001)
col_collection_1.objects.link(ob_cylinder)
col_collection_1.objects.link(ob_icosphere_106)
col_collection_1.objects.link(ob_cylinder_001)
col_collection_1.objects.link(ob_icosphere_003)
col_collection_1.objects.link(ob_icosphere_002)
col_collection_1.objects.link(ob_cylinder_002)
col_collection_1.objects.link(ob_icosphere_005)
col_collection_1.objects.link(ob_icosphere_004)

# ---- scene / render settings (as saved in the file)
scene.frame_start = 1; scene.frame_end = 250; scene.frame_set(1)
scene.render.engine = 'BLENDER_EEVEE_NEXT'
scene.render.resolution_percentage = 50
scene.render.dither_intensity = 0.0
scene.cycles.use_denoising = False
scene.cycles.samples = 128
scene.cycles.sampling_pattern = 'TABULATED_SOBOL'
scene.cycles.use_adaptive_sampling = False
scene.cycles.use_light_tree = False
scene.cycles.blur_glossy = 0.0
scene.cycles.sample_clamp_indirect = 0.0
scene.view_settings.view_transform = 'Standard'
bpy.context.view_layer.update()

# ---- added for rendering (the .blend has no active camera and no usable light): camera, sun
cam_auto = bpy.data.cameras.new('AutoCamera')
cam_auto.lens = 50.0
cam_auto.sensor_width = 36.0
cam_auto.clip_end = 1000.0
ob_auto_camera = bpy.data.objects.new('AutoCamera', cam_auto)
scene.collection.objects.link(ob_auto_camera)
ob_auto_camera.location = (0.337843, -0.406108, 0.291163)
ob_auto_camera.rotation_euler = (1.09748, -7.21219e-08, 0.694738)
scene.camera = ob_auto_camera
light_auto_sun = bpy.data.lights.new('AutoSun', 'SUN')
light_auto_sun.energy = 3.0
light_auto_sun.angle = 0.0523599
ob_auto_sun = bpy.data.objects.new('AutoSun', light_auto_sun)
scene.collection.objects.link(ob_auto_sun)
ob_auto_sun.rotation_euler = (0.872665, 0.174533, 0.523599)
bpy.context.view_layer.update()
